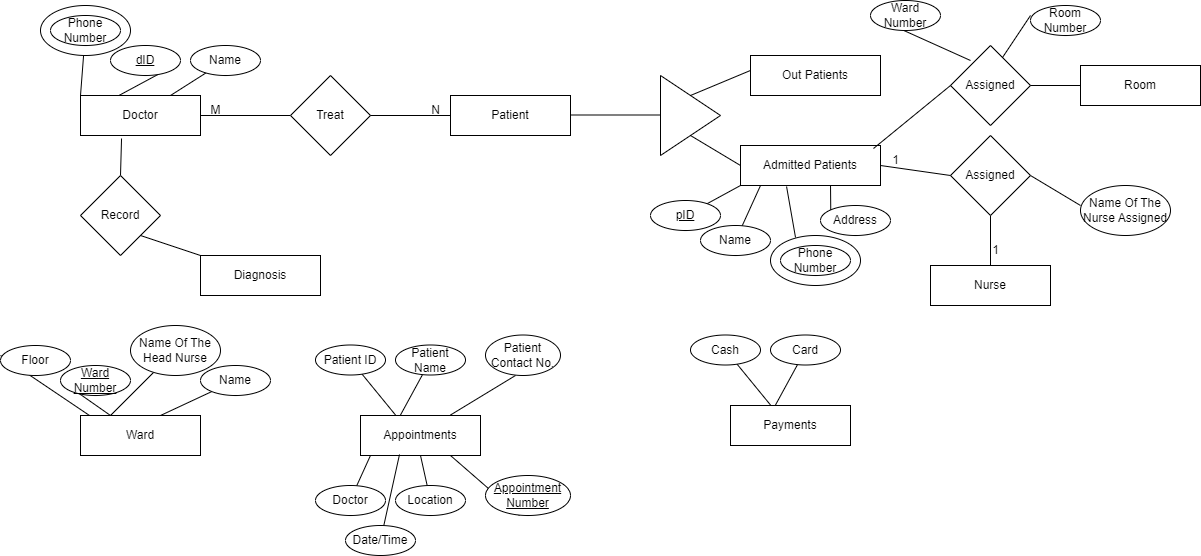

The diagram above was exported from draw.io. Its source (the exported page's mxGraphModel, read from the mxfile embedded in the PNG):
<mxGraphModel dx="1215" dy="1694" grid="1" gridSize="10" guides="1" tooltips="1" connect="1" arrows="1" fold="1" page="1" pageScale="1" pageWidth="850" pageHeight="1100" background="none" math="0" shadow="0">
  <root>
    <mxCell id="0" />
    <mxCell id="1" parent="0" />
    <mxCell id="HYHlcIAclNxcXT9oRPFV-1" value="Doctor" style="rounded=0;whiteSpace=wrap;html=1;" vertex="1" parent="1">
      <mxGeometry x="80" y="40" width="120" height="40" as="geometry" />
    </mxCell>
    <mxCell id="HYHlcIAclNxcXT9oRPFV-4" value="Patient" style="rounded=0;whiteSpace=wrap;html=1;" vertex="1" parent="1">
      <mxGeometry x="450" y="40" width="120" height="40" as="geometry" />
    </mxCell>
    <mxCell id="HYHlcIAclNxcXT9oRPFV-6" value="Admitted Patients" style="rounded=0;whiteSpace=wrap;html=1;" vertex="1" parent="1">
      <mxGeometry x="740" y="90" width="140" height="40" as="geometry" />
    </mxCell>
    <mxCell id="HYHlcIAclNxcXT9oRPFV-7" value="Appointments" style="rounded=0;whiteSpace=wrap;html=1;" vertex="1" parent="1">
      <mxGeometry x="360" y="360" width="120" height="40" as="geometry" />
    </mxCell>
    <mxCell id="HYHlcIAclNxcXT9oRPFV-8" value="Ward" style="rounded=0;whiteSpace=wrap;html=1;" vertex="1" parent="1">
      <mxGeometry x="80" y="360" width="120" height="40" as="geometry" />
    </mxCell>
    <mxCell id="HYHlcIAclNxcXT9oRPFV-10" value="Nurse" style="rounded=0;whiteSpace=wrap;html=1;" vertex="1" parent="1">
      <mxGeometry x="930" y="210" width="120" height="40" as="geometry" />
    </mxCell>
    <mxCell id="HYHlcIAclNxcXT9oRPFV-11" value="" style="endArrow=none;html=1;rounded=0;" edge="1" parent="1">
      <mxGeometry width="50" height="50" relative="1" as="geometry">
        <mxPoint x="118.4" y="40" as="sourcePoint" />
        <mxPoint x="161.60389674076978" y="16.736363293431623" as="targetPoint" />
      </mxGeometry>
    </mxCell>
    <mxCell id="HYHlcIAclNxcXT9oRPFV-12" value="&lt;u&gt;dID&lt;/u&gt;" style="ellipse;whiteSpace=wrap;html=1;" vertex="1" parent="1">
      <mxGeometry x="110" y="-10" width="70" height="30" as="geometry" />
    </mxCell>
    <mxCell id="HYHlcIAclNxcXT9oRPFV-13" value="" style="endArrow=none;html=1;rounded=0;" edge="1" parent="1" target="HYHlcIAclNxcXT9oRPFV-14">
      <mxGeometry width="50" height="50" relative="1" as="geometry">
        <mxPoint x="170" y="40" as="sourcePoint" />
        <mxPoint x="220" y="-10" as="targetPoint" />
      </mxGeometry>
    </mxCell>
    <mxCell id="HYHlcIAclNxcXT9oRPFV-14" value="Name" style="ellipse;whiteSpace=wrap;html=1;" vertex="1" parent="1">
      <mxGeometry x="190" y="-10" width="70" height="30" as="geometry" />
    </mxCell>
    <mxCell id="HYHlcIAclNxcXT9oRPFV-15" value="" style="endArrow=none;html=1;rounded=0;" edge="1" parent="1" target="HYHlcIAclNxcXT9oRPFV-16">
      <mxGeometry width="50" height="50" relative="1" as="geometry">
        <mxPoint x="80" y="40" as="sourcePoint" />
        <mxPoint x="130" y="-10" as="targetPoint" />
      </mxGeometry>
    </mxCell>
    <mxCell id="HYHlcIAclNxcXT9oRPFV-16" value="" style="ellipse;whiteSpace=wrap;html=1;" vertex="1" parent="1">
      <mxGeometry x="40" y="-50" width="90" height="50" as="geometry" />
    </mxCell>
    <mxCell id="HYHlcIAclNxcXT9oRPFV-31" value="" style="endArrow=none;html=1;rounded=0;exitX=0;exitY=1;exitDx=0;exitDy=0;" edge="1" parent="1" target="HYHlcIAclNxcXT9oRPFV-32" source="HYHlcIAclNxcXT9oRPFV-6">
      <mxGeometry width="50" height="50" relative="1" as="geometry">
        <mxPoint x="680" y="280" as="sourcePoint" />
        <mxPoint x="730" y="230" as="targetPoint" />
      </mxGeometry>
    </mxCell>
    <mxCell id="HYHlcIAclNxcXT9oRPFV-32" value="&lt;u&gt;pID&lt;/u&gt;" style="ellipse;whiteSpace=wrap;html=1;" vertex="1" parent="1">
      <mxGeometry x="650" y="145" width="70" height="30" as="geometry" />
    </mxCell>
    <mxCell id="HYHlcIAclNxcXT9oRPFV-33" value="" style="endArrow=none;html=1;rounded=0;" edge="1" parent="1">
      <mxGeometry width="50" height="50" relative="1" as="geometry">
        <mxPoint x="200" y="60" as="sourcePoint" />
        <mxPoint x="290" y="60" as="targetPoint" />
      </mxGeometry>
    </mxCell>
    <mxCell id="HYHlcIAclNxcXT9oRPFV-34" value="Treat" style="rhombus;whiteSpace=wrap;html=1;" vertex="1" parent="1">
      <mxGeometry x="290" y="20" width="80" height="80" as="geometry" />
    </mxCell>
    <mxCell id="HYHlcIAclNxcXT9oRPFV-35" value="" style="endArrow=none;html=1;rounded=0;" edge="1" parent="1">
      <mxGeometry width="50" height="50" relative="1" as="geometry">
        <mxPoint x="370" y="60" as="sourcePoint" />
        <mxPoint x="450" y="60" as="targetPoint" />
      </mxGeometry>
    </mxCell>
    <mxCell id="HYHlcIAclNxcXT9oRPFV-36" value="M" style="text;html=1;align=center;verticalAlign=middle;resizable=0;points=[];autosize=1;strokeColor=none;fillColor=none;" vertex="1" parent="1">
      <mxGeometry x="200" y="40" width="30" height="30" as="geometry" />
    </mxCell>
    <mxCell id="HYHlcIAclNxcXT9oRPFV-37" value="N" style="text;html=1;align=center;verticalAlign=middle;resizable=0;points=[];autosize=1;strokeColor=none;fillColor=none;" vertex="1" parent="1">
      <mxGeometry x="420" y="40" width="30" height="30" as="geometry" />
    </mxCell>
    <mxCell id="HYHlcIAclNxcXT9oRPFV-38" value="" style="endArrow=none;html=1;rounded=0;exitX=0.143;exitY=1;exitDx=0;exitDy=0;exitPerimeter=0;" edge="1" parent="1" target="HYHlcIAclNxcXT9oRPFV-39" source="HYHlcIAclNxcXT9oRPFV-6">
      <mxGeometry width="50" height="50" relative="1" as="geometry">
        <mxPoint x="685" y="280" as="sourcePoint" />
        <mxPoint x="735" y="230" as="targetPoint" />
      </mxGeometry>
    </mxCell>
    <mxCell id="HYHlcIAclNxcXT9oRPFV-39" value="Name" style="ellipse;whiteSpace=wrap;html=1;" vertex="1" parent="1">
      <mxGeometry x="700" y="170" width="70" height="30" as="geometry" />
    </mxCell>
    <mxCell id="HYHlcIAclNxcXT9oRPFV-40" value="" style="endArrow=none;html=1;rounded=0;entryX=0.278;entryY=0.04;entryDx=0;entryDy=0;entryPerimeter=0;exitX=0.329;exitY=1.025;exitDx=0;exitDy=0;exitPerimeter=0;" edge="1" parent="1" target="HYHlcIAclNxcXT9oRPFV-140" source="HYHlcIAclNxcXT9oRPFV-6">
      <mxGeometry width="50" height="50" relative="1" as="geometry">
        <mxPoint x="735" y="280" as="sourcePoint" />
        <mxPoint x="798" y="230" as="targetPoint" />
      </mxGeometry>
    </mxCell>
    <mxCell id="HYHlcIAclNxcXT9oRPFV-48" value="Address" style="ellipse;whiteSpace=wrap;html=1;" vertex="1" parent="1">
      <mxGeometry x="820" y="150" width="70" height="30" as="geometry" />
    </mxCell>
    <mxCell id="HYHlcIAclNxcXT9oRPFV-61" value="" style="endArrow=none;html=1;rounded=0;entryX=0;entryY=0;entryDx=0;entryDy=0;exitX=0.643;exitY=1;exitDx=0;exitDy=0;exitPerimeter=0;" edge="1" parent="1" source="HYHlcIAclNxcXT9oRPFV-6" target="HYHlcIAclNxcXT9oRPFV-48">
      <mxGeometry width="50" height="50" relative="1" as="geometry">
        <mxPoint x="777.7" y="280" as="sourcePoint" />
        <mxPoint x="819.9987488729118" y="199.63237714146726" as="targetPoint" />
      </mxGeometry>
    </mxCell>
    <mxCell id="HYHlcIAclNxcXT9oRPFV-62" value="" style="endArrow=none;html=1;rounded=0;" edge="1" parent="1">
      <mxGeometry width="50" height="50" relative="1" as="geometry">
        <mxPoint x="570" y="59.5" as="sourcePoint" />
        <mxPoint x="660" y="59.5" as="targetPoint" />
      </mxGeometry>
    </mxCell>
    <mxCell id="HYHlcIAclNxcXT9oRPFV-63" value="" style="triangle;whiteSpace=wrap;html=1;" vertex="1" parent="1">
      <mxGeometry x="660" y="20" width="60" height="80" as="geometry" />
    </mxCell>
    <mxCell id="HYHlcIAclNxcXT9oRPFV-64" value="" style="endArrow=none;html=1;rounded=0;" edge="1" parent="1">
      <mxGeometry width="50" height="50" relative="1" as="geometry">
        <mxPoint x="690" y="40" as="sourcePoint" />
        <mxPoint x="752.3" y="14" as="targetPoint" />
      </mxGeometry>
    </mxCell>
    <mxCell id="HYHlcIAclNxcXT9oRPFV-65" value="" style="endArrow=none;html=1;rounded=0;" edge="1" parent="1">
      <mxGeometry width="50" height="50" relative="1" as="geometry">
        <mxPoint x="690" y="80" as="sourcePoint" />
        <mxPoint x="740" y="110" as="targetPoint" />
      </mxGeometry>
    </mxCell>
    <mxCell id="HYHlcIAclNxcXT9oRPFV-66" value="Out Patients" style="rounded=0;whiteSpace=wrap;html=1;" vertex="1" parent="1">
      <mxGeometry x="750" width="130" height="40" as="geometry" />
    </mxCell>
    <mxCell id="HYHlcIAclNxcXT9oRPFV-67" value="" style="endArrow=none;html=1;rounded=0;entryX=0;entryY=0.5;entryDx=0;entryDy=0;exitX=0.5;exitY=0;exitDx=0;exitDy=0;" edge="1" parent="1" target="HYHlcIAclNxcXT9oRPFV-69">
      <mxGeometry width="50" height="50" relative="1" as="geometry">
        <mxPoint x="970" y="5" as="sourcePoint" />
        <mxPoint x="620" y="155" as="targetPoint" />
      </mxGeometry>
    </mxCell>
    <mxCell id="HYHlcIAclNxcXT9oRPFV-69" value="Ward Number" style="ellipse;whiteSpace=wrap;html=1;" vertex="1" parent="1">
      <mxGeometry x="870" y="-55" width="70" height="30" as="geometry" />
    </mxCell>
    <mxCell id="HYHlcIAclNxcXT9oRPFV-70" value="" style="endArrow=none;html=1;rounded=0;entryX=0;entryY=0.333;entryDx=0;entryDy=0;entryPerimeter=0;exitX=0.75;exitY=0;exitDx=0;exitDy=0;" edge="1" parent="1" target="HYHlcIAclNxcXT9oRPFV-71">
      <mxGeometry width="50" height="50" relative="1" as="geometry">
        <mxPoint x="1000" y="5" as="sourcePoint" />
        <mxPoint x="710" y="155" as="targetPoint" />
      </mxGeometry>
    </mxCell>
    <mxCell id="HYHlcIAclNxcXT9oRPFV-71" value="Room Number" style="ellipse;whiteSpace=wrap;html=1;" vertex="1" parent="1">
      <mxGeometry x="1030" y="-50" width="70" height="30" as="geometry" />
    </mxCell>
    <mxCell id="HYHlcIAclNxcXT9oRPFV-72" value="" style="endArrow=none;html=1;rounded=0;" edge="1" parent="1">
      <mxGeometry width="50" height="50" relative="1" as="geometry">
        <mxPoint x="1030" y="120" as="sourcePoint" />
        <mxPoint x="1080" y="150" as="targetPoint" />
      </mxGeometry>
    </mxCell>
    <mxCell id="HYHlcIAclNxcXT9oRPFV-73" value="Name Of The Nurse Assigned" style="ellipse;whiteSpace=wrap;html=1;" vertex="1" parent="1">
      <mxGeometry x="1080" y="130" width="90" height="50" as="geometry" />
    </mxCell>
    <mxCell id="HYHlcIAclNxcXT9oRPFV-76" value="" style="endArrow=none;html=1;rounded=0;exitX=0.5;exitY=0;exitDx=0;exitDy=0;" edge="1" parent="1" source="HYHlcIAclNxcXT9oRPFV-10">
      <mxGeometry width="50" height="50" relative="1" as="geometry">
        <mxPoint x="900" y="160" as="sourcePoint" />
        <mxPoint x="990" y="160" as="targetPoint" />
      </mxGeometry>
    </mxCell>
    <mxCell id="HYHlcIAclNxcXT9oRPFV-77" value="Assigned" style="rhombus;whiteSpace=wrap;html=1;" vertex="1" parent="1">
      <mxGeometry x="950" y="80" width="80" height="80" as="geometry" />
    </mxCell>
    <mxCell id="HYHlcIAclNxcXT9oRPFV-78" value="" style="endArrow=none;html=1;rounded=0;entryX=1;entryY=0.5;entryDx=0;entryDy=0;exitX=0;exitY=0.5;exitDx=0;exitDy=0;" edge="1" parent="1" source="HYHlcIAclNxcXT9oRPFV-77" target="HYHlcIAclNxcXT9oRPFV-6">
      <mxGeometry width="50" height="50" relative="1" as="geometry">
        <mxPoint x="1030" y="120" as="sourcePoint" />
        <mxPoint x="1080" y="80" as="targetPoint" />
      </mxGeometry>
    </mxCell>
    <mxCell id="HYHlcIAclNxcXT9oRPFV-79" value="1" style="text;html=1;align=center;verticalAlign=middle;resizable=0;points=[];autosize=1;strokeColor=none;fillColor=none;" vertex="1" parent="1">
      <mxGeometry x="980" y="180" width="30" height="30" as="geometry" />
    </mxCell>
    <mxCell id="HYHlcIAclNxcXT9oRPFV-80" value="1" style="text;html=1;align=center;verticalAlign=middle;resizable=0;points=[];autosize=1;strokeColor=none;fillColor=none;" vertex="1" parent="1">
      <mxGeometry x="880" y="90" width="30" height="30" as="geometry" />
    </mxCell>
    <mxCell id="HYHlcIAclNxcXT9oRPFV-83" value="" style="endArrow=none;html=1;rounded=0;entryX=0;entryY=0.5;entryDx=0;entryDy=0;exitX=0.25;exitY=0;exitDx=0;exitDy=0;" edge="1" parent="1" target="HYHlcIAclNxcXT9oRPFV-84" source="HYHlcIAclNxcXT9oRPFV-8">
      <mxGeometry width="50" height="50" relative="1" as="geometry">
        <mxPoint x="140" y="290" as="sourcePoint" />
        <mxPoint x="190" y="320" as="targetPoint" />
      </mxGeometry>
    </mxCell>
    <mxCell id="HYHlcIAclNxcXT9oRPFV-84" value="&lt;u&gt;Ward Number&lt;/u&gt;" style="ellipse;whiteSpace=wrap;html=1;" vertex="1" parent="1">
      <mxGeometry x="60" y="310" width="70" height="30" as="geometry" />
    </mxCell>
    <mxCell id="HYHlcIAclNxcXT9oRPFV-85" value="" style="endArrow=none;html=1;rounded=0;entryX=0;entryY=0.333;entryDx=0;entryDy=0;entryPerimeter=0;exitX=0.075;exitY=0;exitDx=0;exitDy=0;exitPerimeter=0;" edge="1" parent="1" target="HYHlcIAclNxcXT9oRPFV-86" source="HYHlcIAclNxcXT9oRPFV-8">
      <mxGeometry width="50" height="50" relative="1" as="geometry">
        <mxPoint x="230" y="250" as="sourcePoint" />
        <mxPoint x="280" y="280" as="targetPoint" />
      </mxGeometry>
    </mxCell>
    <mxCell id="HYHlcIAclNxcXT9oRPFV-86" value="Floor" style="ellipse;whiteSpace=wrap;html=1;" vertex="1" parent="1">
      <mxGeometry y="290" width="70" height="30" as="geometry" />
    </mxCell>
    <mxCell id="HYHlcIAclNxcXT9oRPFV-87" value="" style="endArrow=none;html=1;rounded=0;" edge="1" parent="1" target="HYHlcIAclNxcXT9oRPFV-88">
      <mxGeometry width="50" height="50" relative="1" as="geometry">
        <mxPoint x="110" y="360" as="sourcePoint" />
        <mxPoint x="200" y="310" as="targetPoint" />
      </mxGeometry>
    </mxCell>
    <mxCell id="HYHlcIAclNxcXT9oRPFV-88" value="Name Of The Head Nurse" style="ellipse;whiteSpace=wrap;html=1;" vertex="1" parent="1">
      <mxGeometry x="130" y="270" width="90" height="50" as="geometry" />
    </mxCell>
    <mxCell id="HYHlcIAclNxcXT9oRPFV-89" value="" style="endArrow=none;html=1;rounded=0;" edge="1" parent="1" target="HYHlcIAclNxcXT9oRPFV-90">
      <mxGeometry width="50" height="50" relative="1" as="geometry">
        <mxPoint x="160" y="360" as="sourcePoint" />
        <mxPoint x="210" y="310" as="targetPoint" />
      </mxGeometry>
    </mxCell>
    <mxCell id="HYHlcIAclNxcXT9oRPFV-90" value="Name" style="ellipse;whiteSpace=wrap;html=1;" vertex="1" parent="1">
      <mxGeometry x="200" y="310" width="70" height="30" as="geometry" />
    </mxCell>
    <mxCell id="HYHlcIAclNxcXT9oRPFV-97" value="" style="endArrow=none;html=1;rounded=0;exitX=0.342;exitY=1.075;exitDx=0;exitDy=0;exitPerimeter=0;" edge="1" parent="1" source="HYHlcIAclNxcXT9oRPFV-1">
      <mxGeometry width="50" height="50" relative="1" as="geometry">
        <mxPoint x="80" y="150" as="sourcePoint" />
        <mxPoint x="120" y="120" as="targetPoint" />
      </mxGeometry>
    </mxCell>
    <mxCell id="HYHlcIAclNxcXT9oRPFV-98" value="Record" style="rhombus;whiteSpace=wrap;html=1;" vertex="1" parent="1">
      <mxGeometry x="80" y="120" width="80" height="80" as="geometry" />
    </mxCell>
    <mxCell id="HYHlcIAclNxcXT9oRPFV-102" value="" style="endArrow=none;html=1;rounded=0;exitX=1;exitY=1;exitDx=0;exitDy=0;" edge="1" parent="1" source="HYHlcIAclNxcXT9oRPFV-98" target="HYHlcIAclNxcXT9oRPFV-5">
      <mxGeometry width="50" height="50" relative="1" as="geometry">
        <mxPoint x="140" y="180" as="sourcePoint" />
        <mxPoint x="360" y="294.5" as="targetPoint" />
      </mxGeometry>
    </mxCell>
    <mxCell id="HYHlcIAclNxcXT9oRPFV-5" value="Diagnosis" style="rounded=0;whiteSpace=wrap;html=1;" vertex="1" parent="1">
      <mxGeometry x="200" y="200" width="120" height="40" as="geometry" />
    </mxCell>
    <mxCell id="HYHlcIAclNxcXT9oRPFV-104" value="Payments" style="rounded=0;whiteSpace=wrap;html=1;" vertex="1" parent="1">
      <mxGeometry x="730" y="350" width="120" height="40" as="geometry" />
    </mxCell>
    <mxCell id="HYHlcIAclNxcXT9oRPFV-105" value="" style="endArrow=none;html=1;rounded=0;" edge="1" parent="1" target="HYHlcIAclNxcXT9oRPFV-106">
      <mxGeometry width="50" height="50" relative="1" as="geometry">
        <mxPoint x="770" y="349.5" as="sourcePoint" />
        <mxPoint x="820" y="299.5" as="targetPoint" />
      </mxGeometry>
    </mxCell>
    <mxCell id="HYHlcIAclNxcXT9oRPFV-106" value="Cash" style="ellipse;whiteSpace=wrap;html=1;" vertex="1" parent="1">
      <mxGeometry x="690" y="279.5" width="70" height="30" as="geometry" />
    </mxCell>
    <mxCell id="HYHlcIAclNxcXT9oRPFV-108" value="" style="endArrow=none;html=1;rounded=0;" edge="1" parent="1" target="HYHlcIAclNxcXT9oRPFV-109">
      <mxGeometry width="50" height="50" relative="1" as="geometry">
        <mxPoint x="775" y="349.5" as="sourcePoint" />
        <mxPoint x="825" y="299.5" as="targetPoint" />
      </mxGeometry>
    </mxCell>
    <mxCell id="HYHlcIAclNxcXT9oRPFV-109" value="Card" style="ellipse;whiteSpace=wrap;html=1;" vertex="1" parent="1">
      <mxGeometry x="770" y="279.5" width="70" height="30" as="geometry" />
    </mxCell>
    <mxCell id="HYHlcIAclNxcXT9oRPFV-110" value="" style="endArrow=none;html=1;rounded=0;" edge="1" parent="1" target="HYHlcIAclNxcXT9oRPFV-111">
      <mxGeometry width="50" height="50" relative="1" as="geometry">
        <mxPoint x="395" y="359.5" as="sourcePoint" />
        <mxPoint x="445" y="309.5" as="targetPoint" />
      </mxGeometry>
    </mxCell>
    <mxCell id="HYHlcIAclNxcXT9oRPFV-111" value="Patient ID" style="ellipse;whiteSpace=wrap;html=1;" vertex="1" parent="1">
      <mxGeometry x="315" y="289.5" width="70" height="30" as="geometry" />
    </mxCell>
    <mxCell id="HYHlcIAclNxcXT9oRPFV-112" value="" style="endArrow=none;html=1;rounded=0;" edge="1" parent="1" target="HYHlcIAclNxcXT9oRPFV-113">
      <mxGeometry width="50" height="50" relative="1" as="geometry">
        <mxPoint x="400" y="359.5" as="sourcePoint" />
        <mxPoint x="450" y="309.5" as="targetPoint" />
      </mxGeometry>
    </mxCell>
    <mxCell id="HYHlcIAclNxcXT9oRPFV-113" value="Patient Name" style="ellipse;whiteSpace=wrap;html=1;" vertex="1" parent="1">
      <mxGeometry x="395" y="289.5" width="70" height="30" as="geometry" />
    </mxCell>
    <mxCell id="HYHlcIAclNxcXT9oRPFV-114" value="" style="endArrow=none;html=1;rounded=0;entryX=0.4;entryY=1;entryDx=0;entryDy=0;entryPerimeter=0;" edge="1" parent="1" target="HYHlcIAclNxcXT9oRPFV-115">
      <mxGeometry width="50" height="50" relative="1" as="geometry">
        <mxPoint x="450" y="359.5" as="sourcePoint" />
        <mxPoint x="492.2987488729118" y="279.13237714146726" as="targetPoint" />
      </mxGeometry>
    </mxCell>
    <mxCell id="HYHlcIAclNxcXT9oRPFV-115" value="Patient Contact No." style="ellipse;whiteSpace=wrap;html=1;" vertex="1" parent="1">
      <mxGeometry x="485" y="279.5" width="75" height="40.5" as="geometry" />
    </mxCell>
    <mxCell id="HYHlcIAclNxcXT9oRPFV-116" value="" style="endArrow=none;html=1;rounded=0;exitX=0.083;exitY=1;exitDx=0;exitDy=0;exitPerimeter=0;" edge="1" parent="1" target="HYHlcIAclNxcXT9oRPFV-117" source="HYHlcIAclNxcXT9oRPFV-7">
      <mxGeometry width="50" height="50" relative="1" as="geometry">
        <mxPoint x="395" y="500" as="sourcePoint" />
        <mxPoint x="445" y="450" as="targetPoint" />
      </mxGeometry>
    </mxCell>
    <mxCell id="HYHlcIAclNxcXT9oRPFV-117" value="Doctor" style="ellipse;whiteSpace=wrap;html=1;" vertex="1" parent="1">
      <mxGeometry x="315" y="430" width="70" height="30" as="geometry" />
    </mxCell>
    <mxCell id="HYHlcIAclNxcXT9oRPFV-118" value="" style="endArrow=none;html=1;rounded=0;exitX=0.5;exitY=1;exitDx=0;exitDy=0;" edge="1" parent="1" target="HYHlcIAclNxcXT9oRPFV-119" source="HYHlcIAclNxcXT9oRPFV-7">
      <mxGeometry width="50" height="50" relative="1" as="geometry">
        <mxPoint x="400" y="500" as="sourcePoint" />
        <mxPoint x="450" y="450" as="targetPoint" />
      </mxGeometry>
    </mxCell>
    <mxCell id="HYHlcIAclNxcXT9oRPFV-119" value="Location" style="ellipse;whiteSpace=wrap;html=1;" vertex="1" parent="1">
      <mxGeometry x="395" y="430" width="70" height="30" as="geometry" />
    </mxCell>
    <mxCell id="HYHlcIAclNxcXT9oRPFV-120" value="" style="endArrow=none;html=1;rounded=0;entryX=0.4;entryY=1;entryDx=0;entryDy=0;entryPerimeter=0;exitX=0.75;exitY=1;exitDx=0;exitDy=0;" edge="1" parent="1" target="HYHlcIAclNxcXT9oRPFV-121" source="HYHlcIAclNxcXT9oRPFV-7">
      <mxGeometry width="50" height="50" relative="1" as="geometry">
        <mxPoint x="450" y="500" as="sourcePoint" />
        <mxPoint x="492.2987488729118" y="419.63237714146726" as="targetPoint" />
      </mxGeometry>
    </mxCell>
    <mxCell id="HYHlcIAclNxcXT9oRPFV-121" value="&lt;u&gt;Appointment Number&lt;/u&gt;" style="ellipse;whiteSpace=wrap;html=1;" vertex="1" parent="1">
      <mxGeometry x="485" y="420" width="85" height="40" as="geometry" />
    </mxCell>
    <mxCell id="HYHlcIAclNxcXT9oRPFV-122" value="" style="endArrow=none;html=1;rounded=0;exitX=0.325;exitY=0.975;exitDx=0;exitDy=0;exitPerimeter=0;" edge="1" parent="1" target="HYHlcIAclNxcXT9oRPFV-123" source="HYHlcIAclNxcXT9oRPFV-7">
      <mxGeometry width="50" height="50" relative="1" as="geometry">
        <mxPoint x="425" y="540" as="sourcePoint" />
        <mxPoint x="475" y="490" as="targetPoint" />
      </mxGeometry>
    </mxCell>
    <mxCell id="HYHlcIAclNxcXT9oRPFV-123" value="Date/Time" style="ellipse;whiteSpace=wrap;html=1;" vertex="1" parent="1">
      <mxGeometry x="345" y="470" width="70" height="30" as="geometry" />
    </mxCell>
    <mxCell id="HYHlcIAclNxcXT9oRPFV-124" value="Phone Number" style="ellipse;whiteSpace=wrap;html=1;" vertex="1" parent="1">
      <mxGeometry x="50" y="-40" width="70" height="30" as="geometry" />
    </mxCell>
    <mxCell id="HYHlcIAclNxcXT9oRPFV-132" value="Assigned" style="rhombus;whiteSpace=wrap;html=1;" vertex="1" parent="1">
      <mxGeometry x="950" y="-10" width="80" height="80" as="geometry" />
    </mxCell>
    <mxCell id="HYHlcIAclNxcXT9oRPFV-133" value="" style="endArrow=none;html=1;rounded=0;entryX=0.95;entryY=0.075;entryDx=0;entryDy=0;exitX=0;exitY=0.5;exitDx=0;exitDy=0;entryPerimeter=0;" edge="1" parent="1" source="HYHlcIAclNxcXT9oRPFV-132" target="HYHlcIAclNxcXT9oRPFV-6">
      <mxGeometry width="50" height="50" relative="1" as="geometry">
        <mxPoint x="1030" y="30" as="sourcePoint" />
        <mxPoint x="863.0100000000002" y="95.00999999999999" as="targetPoint" />
      </mxGeometry>
    </mxCell>
    <mxCell id="HYHlcIAclNxcXT9oRPFV-135" value="" style="endArrow=none;html=1;rounded=0;entryX=1;entryY=0.5;entryDx=0;entryDy=0;" edge="1" parent="1">
      <mxGeometry width="50" height="50" relative="1" as="geometry">
        <mxPoint x="1100" y="30" as="sourcePoint" />
        <mxPoint x="1030" y="30" as="targetPoint" />
      </mxGeometry>
    </mxCell>
    <mxCell id="HYHlcIAclNxcXT9oRPFV-136" value="Room" style="rounded=0;whiteSpace=wrap;html=1;" vertex="1" parent="1">
      <mxGeometry x="1080" y="10" width="120" height="40" as="geometry" />
    </mxCell>
    <mxCell id="HYHlcIAclNxcXT9oRPFV-140" value="" style="ellipse;whiteSpace=wrap;html=1;" vertex="1" parent="1">
      <mxGeometry x="770" y="180" width="90" height="50" as="geometry" />
    </mxCell>
    <mxCell id="HYHlcIAclNxcXT9oRPFV-141" value="Phone Number" style="ellipse;whiteSpace=wrap;html=1;" vertex="1" parent="1">
      <mxGeometry x="780" y="190" width="70" height="30" as="geometry" />
    </mxCell>
  </root>
</mxGraphModel>